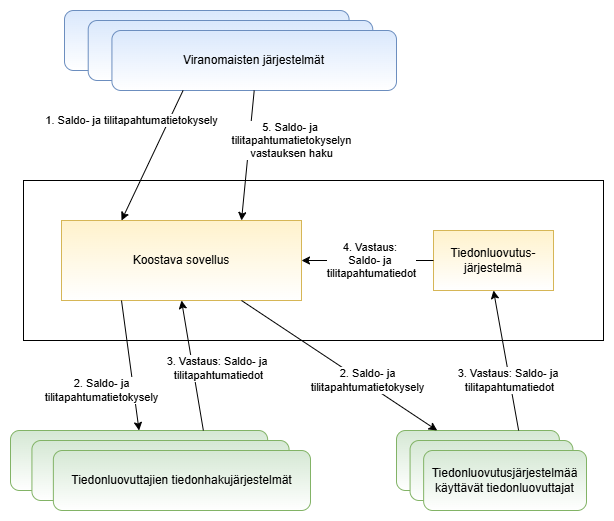

The diagram above was exported from draw.io. Its source (the exported page's mxGraphModel, read from the mxfile embedded in the PNG):
<mxGraphModel dx="1442" dy="995" grid="1" gridSize="10" guides="1" tooltips="1" connect="1" arrows="1" fold="1" page="0" pageScale="1" pageWidth="850" pageHeight="1100" math="0" shadow="0">
  <root>
    <mxCell id="0" />
    <mxCell id="1" parent="0" />
    <mxCell id="ga5Cy4Bi1w4A9nbDgLWI-1" parent="1" style="verticalLabelPosition=bottom;verticalAlign=top;html=1;shape=mxgraph.basic.rect;fillColor2=none;strokeWidth=1;size=20;indent=5;" value="" vertex="1">
      <mxGeometry height="160" width="580" x="-128" y="80" as="geometry" />
    </mxCell>
    <mxCell id="ga5Cy4Bi1w4A9nbDgLWI-2" connectable="0" parent="1" style="group" value="" vertex="1">
      <mxGeometry height="80" width="332" x="-87" y="-90" as="geometry" />
    </mxCell>
    <mxCell id="ga5Cy4Bi1w4A9nbDgLWI-3" parent="ga5Cy4Bi1w4A9nbDgLWI-2" style="rounded=1;whiteSpace=wrap;html=1;fillColor=#dae8fc;strokeColor=#6c8ebf;gradientColor=light-dark(#ffffff, #ededed);" value="" vertex="1">
      <mxGeometry height="60" width="284.5714285714285" as="geometry" />
    </mxCell>
    <mxCell id="ga5Cy4Bi1w4A9nbDgLWI-4" parent="ga5Cy4Bi1w4A9nbDgLWI-2" style="rounded=1;whiteSpace=wrap;html=1;fillColor=#dae8fc;strokeColor=#6c8ebf;gradientColor=light-dark(#ffffff, #ededed);" value="" vertex="1">
      <mxGeometry height="60" width="284.5714285714285" x="23.714285714285705" y="10" as="geometry" />
    </mxCell>
    <mxCell id="ga5Cy4Bi1w4A9nbDgLWI-5" parent="ga5Cy4Bi1w4A9nbDgLWI-2" style="rounded=1;whiteSpace=wrap;html=1;fillColor=#dae8fc;strokeColor=#6c8ebf;gradientColor=light-dark(#ffffff, #ededed);" value="Viranomaisten järjestelmät" vertex="1">
      <mxGeometry height="60" width="284.5714285714285" x="47.42857142857141" y="20" as="geometry" />
    </mxCell>
    <mxCell id="ga5Cy4Bi1w4A9nbDgLWI-6" parent="1" style="rounded=0;whiteSpace=wrap;html=1;fillColor=#fff2cc;strokeColor=#d6b656;gradientColor=light-dark(#ffffff, #ededed);" value="Koostava sovellus" vertex="1">
      <mxGeometry height="80" width="240" x="-90" y="120" as="geometry" />
    </mxCell>
    <mxCell id="ga5Cy4Bi1w4A9nbDgLWI-8" edge="1" parent="1" source="ga5Cy4Bi1w4A9nbDgLWI-5" style="endArrow=classic;html=1;rounded=0;entryX=0.25;entryY=0;entryDx=0;entryDy=0;exitX=0.25;exitY=1;exitDx=0;exitDy=0;" target="ga5Cy4Bi1w4A9nbDgLWI-6" value="1. Saldo- ja tilitapahtumatieto&lt;span style=&quot;background-color: light-dark(#ffffff, var(--ge-dark-color, #121212)); color: light-dark(rgb(0, 0, 0), rgb(255, 255, 255));&quot;&gt;kysely&lt;/span&gt;">
      <mxGeometry height="50" relative="1" width="50" x="-0.3161" y="-34" as="geometry">
        <mxPoint as="offset" />
        <mxPoint x="125" y="-44" as="sourcePoint" />
        <mxPoint x="325" y="-14" as="targetPoint" />
      </mxGeometry>
    </mxCell>
    <mxCell id="ga5Cy4Bi1w4A9nbDgLWI-9" connectable="0" parent="1" style="group" value="" vertex="1">
      <mxGeometry height="80" width="300" x="-141" y="330" as="geometry" />
    </mxCell>
    <mxCell id="ga5Cy4Bi1w4A9nbDgLWI-10" parent="ga5Cy4Bi1w4A9nbDgLWI-9" style="rounded=1;whiteSpace=wrap;html=1;fillColor=#d5e8d4;strokeColor=#82b366;gradientColor=light-dark(#ffffff, #ededed);" value="" vertex="1">
      <mxGeometry height="60" width="257.1428571428571" as="geometry" />
    </mxCell>
    <mxCell id="ga5Cy4Bi1w4A9nbDgLWI-11" parent="ga5Cy4Bi1w4A9nbDgLWI-9" style="rounded=1;whiteSpace=wrap;html=1;fillColor=#d5e8d4;strokeColor=#82b366;gradientColor=light-dark(#ffffff, #ededed);" value="" vertex="1">
      <mxGeometry height="60" width="257.1428571428571" x="21.428571428571427" y="10" as="geometry" />
    </mxCell>
    <mxCell id="ga5Cy4Bi1w4A9nbDgLWI-12" parent="ga5Cy4Bi1w4A9nbDgLWI-9" style="rounded=1;whiteSpace=wrap;html=1;fillColor=#d5e8d4;strokeColor=#82b366;gradientColor=light-dark(#ffffff, #ededed);" value="Tiedonluovuttajien tiedonhakujärjestelmät" vertex="1">
      <mxGeometry height="60" width="257.1428571428571" x="42.857142857142854" y="20" as="geometry" />
    </mxCell>
    <mxCell id="ga5Cy4Bi1w4A9nbDgLWI-16" edge="1" parent="1" source="ga5Cy4Bi1w4A9nbDgLWI-6" style="endArrow=classic;html=1;rounded=0;exitX=0.25;exitY=1;exitDx=0;exitDy=0;entryX=0.5;entryY=0;entryDx=0;entryDy=0;" target="ga5Cy4Bi1w4A9nbDgLWI-10" value="2. Saldo- ja&lt;div&gt;tilitapahtumatietokysely&lt;/div&gt;">
      <mxGeometry height="50" relative="1" width="50" x="0.3189" y="-32" as="geometry">
        <mxPoint y="-1" as="offset" />
        <mxPoint x="265" y="196" as="sourcePoint" />
        <mxPoint x="315" y="146" as="targetPoint" />
      </mxGeometry>
    </mxCell>
    <mxCell id="ga5Cy4Bi1w4A9nbDgLWI-20" edge="1" parent="1" source="ga5Cy4Bi1w4A9nbDgLWI-10" style="endArrow=classic;html=1;rounded=0;exitX=0.75;exitY=0;exitDx=0;exitDy=0;entryX=0.5;entryY=1;entryDx=0;entryDy=0;" target="ga5Cy4Bi1w4A9nbDgLWI-6" value="3. Vastaus:&amp;nbsp;&lt;span style=&quot;background-color: light-dark(#ffffff, var(--ge-dark-color, #121212)); color: light-dark(rgb(0, 0, 0), rgb(255, 255, 255));&quot;&gt;Saldo- ja&amp;nbsp;&lt;/span&gt;&lt;div&gt;&lt;span style=&quot;background-color: light-dark(#ffffff, var(--ge-dark-color, #121212)); color: light-dark(rgb(0, 0, 0), rgb(255, 255, 255));&quot;&gt;tilitapahtumatiedot&lt;/span&gt;&lt;/div&gt;">
      <mxGeometry height="50" relative="1" width="50" x="-0.1087" y="-25" as="geometry">
        <mxPoint as="offset" />
        <mxPoint x="255" y="316" as="sourcePoint" />
        <mxPoint x="305" y="266" as="targetPoint" />
      </mxGeometry>
    </mxCell>
    <mxCell id="ga5Cy4Bi1w4A9nbDgLWI-21" connectable="0" parent="1" style="group" value="" vertex="1">
      <mxGeometry height="80" width="190" x="245" y="330" as="geometry" />
    </mxCell>
    <mxCell id="ga5Cy4Bi1w4A9nbDgLWI-22" parent="ga5Cy4Bi1w4A9nbDgLWI-21" style="rounded=1;whiteSpace=wrap;html=1;fillColor=#d5e8d4;strokeColor=#82b366;gradientColor=light-dark(#ffffff, #ededed);" value="" vertex="1">
      <mxGeometry height="60" width="162.85714285714283" as="geometry" />
    </mxCell>
    <mxCell id="ga5Cy4Bi1w4A9nbDgLWI-23" parent="ga5Cy4Bi1w4A9nbDgLWI-21" style="rounded=1;whiteSpace=wrap;html=1;fillColor=#d5e8d4;strokeColor=#82b366;gradientColor=light-dark(#ffffff, #ededed);" value="" vertex="1">
      <mxGeometry height="60" width="162.85714285714283" x="13.57142857142857" y="10" as="geometry" />
    </mxCell>
    <mxCell id="ga5Cy4Bi1w4A9nbDgLWI-24" parent="ga5Cy4Bi1w4A9nbDgLWI-21" style="rounded=1;whiteSpace=wrap;html=1;fillColor=#d5e8d4;strokeColor=#82b366;gradientColor=light-dark(#ffffff, #ededed);" value="Tiedonluovutusjärjestelmää käyttävät tiedonluovuttajat" vertex="1">
      <mxGeometry height="60" width="162.85714285714283" x="27.14285714285714" y="20" as="geometry" />
    </mxCell>
    <mxCell id="ga5Cy4Bi1w4A9nbDgLWI-26" edge="1" parent="1" source="ga5Cy4Bi1w4A9nbDgLWI-6" style="endArrow=classic;html=1;rounded=0;exitX=0.75;exitY=1;exitDx=0;exitDy=0;entryX=0.25;entryY=0;entryDx=0;entryDy=0;" target="ga5Cy4Bi1w4A9nbDgLWI-22" value="2. Saldo- ja&lt;div&gt;tilitapahtumatietokysely&lt;/div&gt;">
      <mxGeometry height="50" relative="1" width="50" x="0.2674" y="3" as="geometry">
        <mxPoint as="offset" />
        <mxPoint x="223" y="136" as="sourcePoint" />
        <mxPoint x="228" y="266" as="targetPoint" />
      </mxGeometry>
    </mxCell>
    <mxCell id="ga5Cy4Bi1w4A9nbDgLWI-27" parent="1" style="rounded=0;whiteSpace=wrap;html=1;fillColor=#fff2cc;strokeColor=#d6b656;gradientColor=light-dark(#ffffff, #ededed);" value="Tiedonluovutus-&lt;div&gt;järjestelmä&lt;/div&gt;" vertex="1">
      <mxGeometry height="60" width="120" x="282" y="130" as="geometry" />
    </mxCell>
    <mxCell id="ga5Cy4Bi1w4A9nbDgLWI-28" edge="1" parent="1" source="ga5Cy4Bi1w4A9nbDgLWI-22" style="endArrow=classic;html=1;rounded=0;entryX=0.5;entryY=1;entryDx=0;entryDy=0;exitX=0.75;exitY=0;exitDx=0;exitDy=0;" target="ga5Cy4Bi1w4A9nbDgLWI-27" value="3. Vastaus:&amp;nbsp;&lt;span style=&quot;color: light-dark(rgb(0, 0, 0), rgb(255, 255, 255));&quot;&gt;Saldo- ja&amp;nbsp;&lt;/span&gt;&lt;div&gt;&lt;span style=&quot;color: light-dark(rgb(0, 0, 0), rgb(255, 255, 255));&quot;&gt;tilitapahtumatiedot&lt;/span&gt;&lt;/div&gt;">
      <mxGeometry height="50" relative="1" width="50" x="-0.2857" as="geometry">
        <mxPoint as="offset" />
        <mxPoint x="325" y="406" as="sourcePoint" />
        <mxPoint x="305" y="266" as="targetPoint" />
      </mxGeometry>
    </mxCell>
    <mxCell id="ga5Cy4Bi1w4A9nbDgLWI-29" edge="1" parent="1" source="ga5Cy4Bi1w4A9nbDgLWI-5" style="endArrow=classic;html=1;rounded=0;exitX=0.5;exitY=1;exitDx=0;exitDy=0;entryX=0.75;entryY=0;entryDx=0;entryDy=0;" target="ga5Cy4Bi1w4A9nbDgLWI-6" value="5. Saldo- ja&amp;nbsp;&lt;div&gt;tilitapahtumatieto&lt;span style=&quot;background-color: light-dark(#ffffff, var(--ge-dark-color, #121212)); color: light-dark(rgb(0, 0, 0), rgb(255, 255, 255));&quot;&gt;kyselyn&lt;/span&gt;&lt;div&gt;vastauksen haku&lt;/div&gt;&lt;/div&gt;">
      <mxGeometry height="50" relative="1" width="50" x="-0.2936" y="42" as="geometry">
        <mxPoint as="offset" />
        <mxPoint x="-55" y="196" as="sourcePoint" />
        <mxPoint x="-5" y="146" as="targetPoint" />
      </mxGeometry>
    </mxCell>
    <mxCell id="ga5Cy4Bi1w4A9nbDgLWI-30" edge="1" parent="1" source="ga5Cy4Bi1w4A9nbDgLWI-27" style="endArrow=classic;html=1;rounded=0;exitX=0;exitY=0.5;exitDx=0;exitDy=0;entryX=1;entryY=0.5;entryDx=0;entryDy=0;" target="ga5Cy4Bi1w4A9nbDgLWI-6" value="4. Vastaus:&amp;nbsp;&lt;div&gt;&lt;span style=&quot;color: light-dark(rgb(0, 0, 0), rgb(255, 255, 255));&quot;&gt;Saldo- ja&amp;nbsp;&lt;/span&gt;&lt;div&gt;&lt;span style=&quot;color: light-dark(rgb(0, 0, 0), rgb(255, 255, 255));&quot;&gt;tilitapahtumatiedot&lt;/span&gt;&lt;/div&gt;&lt;/div&gt;">
      <mxGeometry height="50" relative="1" width="50" x="-0.0606" as="geometry">
        <mxPoint as="offset" />
        <mxPoint x="537" y="256" as="sourcePoint" />
        <mxPoint x="587" y="206" as="targetPoint" />
      </mxGeometry>
    </mxCell>
  </root>
</mxGraphModel>